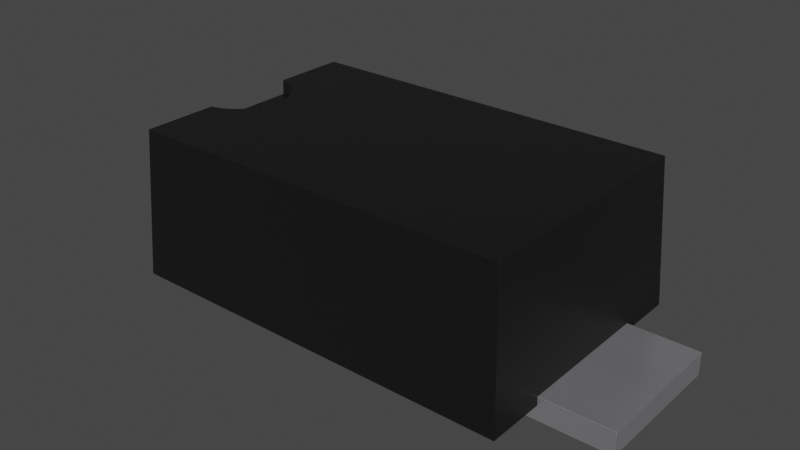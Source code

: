 # Source: SOD-123FL.blend  (saved by Blender 4.1.23; exported with 4.5.12 LTS)
import bpy
from mathutils import Matrix  # noqa: F401  (used for matrix-valued properties, if any)

bpy.ops.wm.read_factory_settings(use_empty=True)
scene = bpy.context.scene
scene.name = 'Scene'

# ---- collections
col_collection = bpy.data.collections.new('Collection'); scene.collection.children.link(col_collection)

# ---- materials (node trees are filled in below, after node groups)
mat_metal_pins = bpy.data.materials.new('metal_pins')
mat_metal_pins.use_transparent_shadow = False
mat_metal_pins.preview_render_type = 'CUBE'
mat_plastic_chip = bpy.data.materials.new('plastic_chip')
mat_plastic_chip.use_transparent_shadow = False
mat_plastic_chip.preview_render_type = 'CUBE'

# ---- material node trees
mat_metal_pins.use_nodes = True; mat_metal_pins.node_tree.nodes.clear()
_N = mat_metal_pins.node_tree.nodes; _L = mat_metal_pins.node_tree.links
n0 = _N.new('ShaderNodeMapping'); n0.name = 'Mapping'; n0.location = (-1447, -91)
n0.inputs[3].default_value = (4.8, 1.2, 1.1)
n1 = _N.new('ShaderNodeBsdfPrincipled'); n1.name = 'Principled BSDF'; n1.location = (-560, 254)
n1.distribution = 'GGX'
n1.subsurface_method = 'BURLEY'
n1.inputs[1].default_value = 0.7818
n1.inputs[2].default_value = 0.2886
n1.inputs[3].default_value = 1.45
n1.inputs[13].default_value = 0.0
n1.inputs[27].default_value = (0.0, 0.0, 0.0, 1.0)
n1.inputs[28].default_value = 1.0
n2 = _N.new('ShaderNodeOutputMaterial'); n2.name = 'Material Output.002'; n2.location = (-205, 253)
n2.width = 213
n3 = _N.new('ShaderNodeTexNoise'); n3.name = 'Noise Texture.002'; n3.location = (-1228, -73)
n3.inputs[2].default_value = 0.1
n3.inputs[3].default_value = 7.0
n3.inputs[4].default_value = 0.6
n3.inputs[8].default_value = 0.4
n4 = _N.new('ShaderNodeTexCoord'); n4.name = 'Texture Coordinate'; n4.location = (-1636, -116)
n5 = _N.new('ShaderNodeMix'); n5.name = 'Mix.001'; n5.location = (-921, 45)
n5.data_type = 'RGBA'
n5.inputs[6].default_value = (0.9398, 0.9547, 1.0, 1.0)
n5.inputs[7].default_value = (0.13, 0.1259, 0.1359, 1.0)
n6 = _N.new('ShaderNodeBump'); n6.name = 'Bump.001'; n6.location = (-1001, -227)
n6.inputs[0].default_value = 0.05
n6.inputs[1].default_value = 0.01
n6.inputs[2].default_value = 1.0
_L.new(n1.outputs[0], n2.inputs[0])
_L.new(n3.outputs[0], n6.inputs[3])
_L.new(n0.outputs[0], n3.inputs[0])
_L.new(n3.outputs[0], n5.inputs[0])
_L.new(n4.outputs[3], n0.inputs[0])
_L.new(n5.outputs[2], n1.inputs[0])
_L.new(n6.outputs[0], n1.inputs[5])
n2.is_active_output = True
mat_plastic_chip.use_nodes = True; mat_plastic_chip.node_tree.nodes.clear()
_N = mat_plastic_chip.node_tree.nodes; _L = mat_plastic_chip.node_tree.links
n0 = _N.new('ShaderNodeBsdfPrincipled'); n0.name = 'Principled BSDF'; n0.location = (10, 300)
n0.distribution = 'GGX'
n0.subsurface_method = 'BURLEY'
n0.inputs[0].default_value = (0.009312, 0.009312, 0.009312, 1.0)
n0.inputs[1].default_value = 0.1372
n0.inputs[2].default_value = 0.3706
n0.inputs[3].default_value = 1.45
n0.inputs[27].default_value = (0.0, 0.0, 0.0, 1.0)
n0.inputs[28].default_value = 1.0
n1 = _N.new('ShaderNodeOutputMaterial'); n1.name = 'Material Output'; n1.location = (300, 300)
n2 = _N.new('ShaderNodeTexNoise'); n2.name = 'Noise Texture'; n2.location = (-893, 54)
n2.inputs[2].default_value = 200.0
n2.inputs[3].default_value = 3.6
n2.inputs[4].default_value = 0.8375
n3 = _N.new('ShaderNodeBump'); n3.name = 'Bump'; n3.location = (-604, -53)
n3.inputs[0].default_value = 0.08
n3.inputs[1].default_value = 1.0
n3.inputs[2].default_value = 1.0
_L.new(n0.outputs[0], n1.inputs[0])
_L.new(n2.outputs[0], n3.inputs[3])
_L.new(n3.outputs[0], n0.inputs[5])
n1.is_active_output = True

# ---- world
world_world = bpy.data.worlds.new('World'); scene.world = world_world
world_world.use_nodes = True; world_world.node_tree.nodes.clear()
_N = world_world.node_tree.nodes; _L = world_world.node_tree.links
n0 = _N.new('ShaderNodeOutputWorld'); n0.name = 'World Output'; n0.location = (300, 300)
n1 = _N.new('ShaderNodeBackground'); n1.name = 'Background'; n1.location = (10, 300)
n1.inputs[0].default_value = (0.05088, 0.05088, 0.05088, 1.0)
_L.new(n1.outputs[0], n0.inputs[0])
n0.is_active_output = True
world_world.color = (0.05088, 0.05088, 0.05088)
world_world.use_sun_shadow = False
world_world.sun_shadow_jitter_overblur = 0.0

# ---- meshes
me_shape_9_indexedfaceset_001 = bpy.data.meshes.new('SHAPE_9_IndexedFaceSet.001')
me_shape_9_indexedfaceset_001.from_pydata([(-0.187, 0.02165, 0.7185), (-0.187, -0.03937, 0.7185), (0.187, 0.02165, -0.7185), (0.187, -0.03937, -0.7185), (-0.187, 0.02165, -0.7185), (0.187, -0.03937, -0.4724), (-0.187, -0.03937, -0.4724), (0.187, 0.02165, -0.4724), (-0.187, -0.03937, -0.7185), (0.187, 0.02165, 0.4724), (0.187, 0.02165, 0.7185), (0.187, -0.03937, 0.4724), (0.187, -0.03937, 0.7185), (-0.187, -0.03937, 0.4724), (0.08286, 0.3937, -0.434), (0.118, 0.3937, -0.4821), (0.03011, 0.3543, -0.4071), (0.08365, 0.3543, -0.4347), (0.1041, 0.3543, -0.4571), (0.1187, 0.3543, -0.4837), (-0.3445, 0.0, 0.5315), (-0.3239, 0.3937, 0.5109), (0.3445, 0.0, 0.5315), (0.3239, 0.3937, 0.5109), (-0.1266, 0.3543, -0.5129), (0.1263, 0.3937, -0.5109), (0.3445, 0.0, -0.5315), (-0.1033, 0.3937, -0.456), (-0.02977, 0.3937, -0.4071), (0.0, 0.3937, -0.4035), (-0.3239, 0.3937, -0.5109), (0.3239, 0.3937, -0.5109), (0.02977, 0.3937, -0.4071), (0.0579, 0.3937, -0.4174), (0.1033, 0.3937, -0.456), (0.187, 0.0, 0.4724), (0.187, 0.0, -0.4724), (-0.187, 0.0, -0.5315), (-0.3445, 0.0, -0.5315), (-0.187, 0.0, 0.4724), (-0.187, 0.02165, -0.5304), (0.187, 0.0, -0.5315), (0.187, 0.02165, -0.5304), (-0.187, 0.02165, -0.4724), (-0.187, 0.0, -0.4724), (-0.187, 0.02165, 0.4724), (-0.187, 0.0, 0.5315), (-0.187, 0.02165, 0.5304), (0.187, 0.02165, 0.5304), (0.187, 0.0, 0.5315), (0.1266, 0.3543, -0.5129), (-0.1187, 0.3543, -0.4837), (-0.1041, 0.3543, -0.4571), (-0.08365, 0.3543, -0.4347), (-0.05852, 0.3543, -0.4177), (-0.03011, 0.3543, -0.4071), (0.0, 0.3543, -0.4035), (0.05852, 0.3543, -0.4177), (-0.1263, 0.3937, -0.5109), (-0.118, 0.3937, -0.4821), (-0.08286, 0.3937, -0.434), (-0.0579, 0.3937, -0.4174)], [], [(45, 1, 0), (45, 13, 1), (2, 43, 7), (2, 4, 43), (2, 8, 4), (2, 3, 8), (4, 6, 43), (4, 8, 6), (43, 5, 7), (43, 6, 5), (7, 3, 2), (7, 5, 3), (5, 8, 3), (5, 6, 8), (10, 45, 0), (9, 45, 10), (9, 13, 45), (9, 11, 13), (0, 12, 10), (0, 1, 12), (10, 11, 9), (10, 12, 11), (12, 13, 11), (12, 1, 13), (32, 56, 29), (32, 16, 56), (33, 57, 16), (33, 16, 32), (14, 17, 57), (14, 57, 33), (34, 18, 17), (34, 17, 14), (15, 19, 18), (15, 18, 34), (25, 50, 19), (25, 19, 15), (20, 21, 30), (20, 30, 38), (47, 21, 20), (46, 47, 20), (48, 23, 21), (48, 21, 47), (22, 48, 49), (22, 23, 48), (23, 22, 26), (23, 26, 31), (40, 37, 38), (30, 40, 38), (24, 42, 40), (24, 40, 30), (58, 24, 30), (26, 41, 42), (50, 42, 24), (31, 50, 25), (31, 26, 42), (31, 42, 50), (59, 58, 30), (27, 59, 30), (60, 27, 30), (31, 34, 14), (31, 15, 34), (31, 25, 15), (21, 61, 60), (21, 28, 61), (21, 29, 28), (21, 60, 30), (23, 32, 29), (23, 33, 32), (23, 14, 33), (23, 29, 21), (23, 31, 14), (44, 38, 37), (26, 36, 41), (39, 20, 38), (39, 38, 44), (46, 20, 39), (35, 44, 36), (35, 39, 44), (22, 49, 35), (22, 36, 26), (22, 35, 36), (7, 40, 42), (7, 43, 40), (42, 36, 7), (42, 41, 36), (44, 37, 40), (43, 44, 40), (7, 44, 43), (7, 36, 44), (9, 48, 47), (9, 47, 45), (47, 39, 45), (47, 46, 39), (35, 49, 48), (9, 35, 48), (45, 35, 9), (45, 39, 35), (17, 50, 24), (17, 24, 51), (17, 51, 52), (17, 52, 53), (17, 53, 54), (17, 54, 55), (17, 55, 56), (17, 56, 16), (17, 16, 57), (17, 18, 19), (17, 19, 50), (58, 51, 24), (59, 52, 51), (59, 51, 58), (27, 53, 52), (27, 52, 59), (60, 54, 53), (60, 53, 27), (61, 55, 54), (61, 54, 60), (28, 56, 55), (28, 55, 61), (29, 56, 28)])
me_shape_9_indexedfaceset_001.polygons.foreach_set('use_smooth', [True] * 120)
me_shape_9_indexedfaceset_001.polygons.foreach_set('material_index', [0, 0, 0, 0, 0, 0, 0, 0, 0, 0, 0, 0, 0, 0, 0, 0, 0, 0, 0, 0, 0, 0, 0, 0, 1, 1, 1, 1, 1, 1, 1, 1, 1, 1, 1, 1, 1, 1, 1, 1, 1, 1, 1, 1, 1, 1, 1, 1, 1, 1, 1, 1, 1, 1, 1, 1, 1, 1, 1, 1, 1, 1, 1, 1, 1, 1, 1, 1, 1, 1, 1, 1, 1, 1, 1, 1, 1, 1, 1, 1, 1, 1, 1, 1, 1, 1, 1, 1, 1, 1, 1, 1, 1, 1, 1, 1, 1, 1, 1, 1, 1, 1, 1, 1, 1, 1, 1, 1, 1, 1, 1, 1, 1, 1, 1, 1, 1, 1, 1, 1])
_k = set([(0, 1), (0, 10), (0, 45), (1, 12), (1, 13), (2, 3), (2, 4), (2, 7), (3, 5), (3, 8), (4, 8), (4, 43), (5, 6), (5, 7), (6, 8), (6, 43), (7, 36), (7, 42), (9, 10), (9, 11), (9, 35), (9, 48), (10, 12), (11, 12), (11, 13), (13, 45), (14, 33), (14, 34), (15, 25), (15, 34), (16, 56), (16, 57), (17, 18), (17, 57), (18, 19), (19, 50), (20, 21), (20, 38), (20, 46), (21, 23), (21, 30), (22, 23), (22, 26), (22, 49), (23, 31), (24, 50), (24, 51), (24, 58), (25, 31), (25, 50), (26, 31), (26, 41), (27, 59), (27, 60), (28, 29), (28, 61), (29, 32), (30, 38), (30, 58), (32, 33), (35, 39), (35, 49), (36, 41), (36, 44), (37, 38), (37, 40), (37, 44), (39, 45), (39, 46), (40, 42), (40, 43), (41, 42), (43, 44), (45, 47), (46, 47), (47, 48), (48, 49), (51, 52), (52, 53), (53, 54), (54, 55), (55, 56), (58, 59), (60, 61)])
me_shape_9_indexedfaceset_001.attributes.new('sharp_edge', 'BOOLEAN', 'EDGE').data.foreach_set('value', [ (min(e.vertices), max(e.vertices)) in _k for e in me_shape_9_indexedfaceset_001.edges])
_uv = me_shape_9_indexedfaceset_001.uv_layers.new(name='UVMap')
_uv.uv.foreach_set('vector', [0.0, 1.0, 1.0, 0.0, 1.0, 1.0, 0.0, 1.0, 0.0, 0.0, 1.0, 0.0, 1.0, 0.0, 0.0, 1.0, 1.0, 1.0, 1.0, 0.0, 0.0, 0.0, 0.0, 1.0, 1.0, 1.0, 0.0, 0.0, 0.0, 1.0, 1.0, 1.0, 1.0, 0.0, 0.0, 0.0, 0.0, 1.0, 1.0, 0.0, 1.0, 1.0, 0.0, 1.0, 0.0, 0.0, 1.0, 0.0, 0.0, 1.0, 1.0, 0.0, 1.0, 1.0, 0.0, 1.0, 0.0, 0.0, 1.0, 0.0, 1.0, 1.0, 0.0, 0.0, 0.0, 1.0, 1.0, 1.0, 1.0, 0.0, 0.0, 0.0, 1.0, 1.0, 0.0, 0.0, 1.0, 0.0, 1.0, 1.0, 0.0, 1.0, 0.0, 0.0, 1.0, 1.0, 0.0, 0.0, 0.0, 1.0, 1.0, 0.0, 0.0, 0.0, 1.0, 1.0, 1.0, 1.0, 0.0, 0.0, 0.0, 1.0, 1.0, 1.0, 1.0, 0.0, 0.0, 0.0, 0.0, 1.0, 1.0, 0.0, 1.0, 1.0, 0.0, 1.0, 0.0, 0.0, 1.0, 0.0, 1.0, 1.0, 0.0, 0.0, 0.0, 1.0, 1.0, 1.0, 1.0, 0.0, 0.0, 0.0, 1.0, 1.0, 0.0, 0.0, 1.0, 0.0, 1.0, 1.0, 0.0, 1.0, 0.0, 0.0, 0.2351, 0.9679, 0.0, 1.0, 0.0, 1.0, 0.2351, 0.9679, 0.2378, 0.9672, 0.0, 1.0, 0.4574, 0.8734, 0.4623, 0.8705, 0.2378, 0.9672, 0.4574, 0.8734, 0.2378, 0.9672, 0.2351, 0.9679, 0.6545, 0.7216, 0.6608, 0.7154, 0.4623, 0.8705, 0.6545, 0.7216, 0.4623, 0.8705, 0.4574, 0.8734, 0.8157, 0.5209, 0.8222, 0.5106, 0.6608, 0.7154, 0.8157, 0.5209, 0.6608, 0.7154, 0.6545, 0.7216, 0.9322, 0.2823, 0.9374, 0.2676, 0.8222, 0.5106, 0.9322, 0.2823, 0.8222, 0.5106, 0.8157, 0.5209, 0.9975, 0.01886, 1.0, 0.0, 0.9374, 0.2676, 0.9975, 0.01886, 0.9374, 0.2676, 0.9322, 0.2823, 1.0, 0.0, 0.9806, 1.0, 0.01941, 1.0, 1.0, 0.0, 0.01941, 1.0, 0.0, 0.0, 0.2286, 0.055, 0.02995, 1.0, 0.0, 0.0, 0.2286, 0.0, 0.2286, 0.055, 0.0, 0.0, 0.7714, 0.055, 0.9701, 1.0, 0.02995, 1.0, 0.7714, 0.055, 0.02995, 1.0, 0.2286, 0.055, 1.0, 0.0, 0.7714, 0.055, 0.7714, 0.0, 1.0, 0.0, 0.9701, 1.0, 0.7714, 0.055, 0.9806, 1.0, 1.0, 0.0, 0.0, 0.0, 0.9806, 1.0, 0.0, 0.0, 0.01941, 1.0, 0.2286, 0.055, 0.2286, 0.0, 0.0, 0.0, 0.02995, 1.0, 0.2286, 0.055, 0.0, 0.0, 0.3163, 0.9, 0.7714, 0.055, 0.2286, 0.055, 0.3163, 0.9, 0.2286, 0.055, 0.02995, 1.0, 0.3167, 1.0, 0.3163, 0.9, 0.02995, 1.0, 1.0, 0.0, 0.7714, 0.0, 0.7714, 0.055, 0.6837, 0.9, 0.7714, 0.055, 0.3163, 0.9, 0.9701, 1.0, 0.6837, 0.9, 0.6833, 1.0, 0.9701, 1.0, 1.0, 0.0, 0.7714, 0.055, 0.9701, 1.0, 0.7714, 0.055, 0.6837, 0.9, 0.0282, 0.3178, 0.0, 0.305, 0.0, 0.0, 0.05374, 0.3406, 0.0282, 0.3178, 0.0, 0.0, 0.07523, 0.3721, 0.05374, 0.3406, 0.0, 0.0, 0.0, 1.0, 0.05374, 0.6594, 0.07523, 0.6279, 0.0, 1.0, 0.0282, 0.6822, 0.05374, 0.6594, 0.0, 1.0, 0.0, 0.695, 0.0282, 0.6822, 1.0, 0.0, 0.09148, 0.4106, 0.07523, 0.3721, 1.0, 0.0, 0.1016, 0.454, 0.09148, 0.4106, 1.0, 0.0, 0.105, 0.5, 0.1016, 0.454, 1.0, 0.0, 0.07523, 0.3721, 0.0, 0.0, 1.0, 1.0, 0.1016, 0.546, 0.105, 0.5, 1.0, 1.0, 0.09148, 0.5894, 0.1016, 0.546, 1.0, 1.0, 0.07523, 0.6279, 0.09148, 0.5894, 1.0, 1.0, 0.105, 0.5, 1.0, 0.0, 1.0, 1.0, 0.0, 1.0, 0.07523, 0.6279, 0.05556, 0.2286, 0.0, 0.0, 0.0, 0.2286, 0.0, 1.0, 0.05556, 0.7714, 0.0, 0.7714, 0.9444, 0.2286, 1.0, 0.0, 0.0, 0.0, 0.9444, 0.2286, 0.0, 0.0, 0.05556, 0.2286, 1.0, 0.2286, 1.0, 0.0, 0.9444, 0.2286, 0.9444, 0.7714, 0.05556, 0.2286, 0.05556, 0.7714, 0.9444, 0.7714, 0.9444, 0.2286, 0.05556, 0.2286, 1.0, 1.0, 1.0, 0.7714, 0.9444, 0.7714, 1.0, 1.0, 0.05556, 0.7714, 0.0, 1.0, 1.0, 1.0, 0.9444, 0.7714, 0.05556, 0.7714, 1.0, 1.0, 0.0, 0.0, 1.0, 0.0, 1.0, 1.0, 0.0, 1.0, 0.0, 0.0, 0.01922, 1.0, 1.0, 0.0, 1.0, 1.0, 0.01922, 1.0, 0.0, 0.0, 1.0, 0.0, 1.0, 0.0, 0.0, 0.0, 0.01922, 1.0, 1.0, 1.0, 1.0, 0.0, 0.01922, 1.0, 1.0, 1.0, 0.0, 0.0, 0.0, 1.0, 1.0, 1.0, 1.0, 0.0, 0.0, 0.0, 1.0, 0.0, 1.0, 1.0, 0.0, 1.0, 1.0, 0.0, 0.0, 1.0, 0.0, 0.0, 0.9808, 1.0, 0.0, 0.0, 0.0, 1.0, 0.9808, 1.0, 1.0, 0.0, 0.0, 0.0, 0.0, 0.0, 1.0, 0.0, 0.9808, 1.0, 0.0, 1.0, 0.0, 0.0, 0.9808, 1.0, 0.0, 1.0, 1.0, 0.0, 1.0, 1.0, 0.0, 1.0, 0.0, 0.0, 1.0, 0.0, 0.8304, 0.7154, 1.0, 0.0, 0.0, 0.0, 0.8304, 0.7154, 0.0, 0.0, 0.0313, 0.2676, 0.8304, 0.7154, 0.0313, 0.2676, 0.08891, 0.5106, 0.8304, 0.7154, 0.08891, 0.5106, 0.1696, 0.7154, 0.8304, 0.7154, 0.1696, 0.7154, 0.2689, 0.8705, 0.8304, 0.7154, 0.2689, 0.8705, 0.3811, 0.9672, 0.8304, 0.7154, 0.3811, 0.9672, 0.5, 1.0, 0.8304, 0.7154, 0.5, 1.0, 0.6189, 0.9672, 0.8304, 0.7154, 0.6189, 0.9672, 0.7311, 0.8705, 0.8304, 0.7154, 0.9111, 0.5106, 0.9687, 0.2676, 0.8304, 0.7154, 0.9687, 0.2676, 1.0, 0.0, 0.002527, 0.01886, 0.06259, 0.2676, 0.0, 0.0, 0.06782, 0.2823, 0.1778, 0.5106, 0.06259, 0.2676, 0.06782, 0.2823, 0.06259, 0.2676, 0.002527, 0.01886, 0.1843, 0.5209, 0.3392, 0.7154, 0.1778, 0.5106, 0.1843, 0.5209, 0.1778, 0.5106, 0.06782, 0.2823, 0.3455, 0.7216, 0.5377, 0.8705, 0.3392, 0.7154, 0.3455, 0.7216, 0.3392, 0.7154, 0.1843, 0.5209, 0.5426, 0.8734, 0.7622, 0.9672, 0.5377, 0.8705, 0.5426, 0.8734, 0.5377, 0.8705, 0.3455, 0.7216, 0.7649, 0.9679, 1.0, 1.0, 0.7622, 0.9672, 0.7649, 0.9679, 0.7622, 0.9672, 0.5426, 0.8734, 1.0, 1.0, 1.0, 1.0, 0.7649, 0.9679])
me_shape_9_indexedfaceset_001.materials.append(mat_metal_pins)
me_shape_9_indexedfaceset_001.materials.append(mat_plastic_chip)
me_shape_9_indexedfaceset_001.update()
me_shape_9_indexedfaceset_001.normals_split_custom_set([tuple(v) for v in zip(*[iter([-1.0, 0.0, 0.0, -1.0, 0.0, 0.0, -1.0, 0.0, 0.0, -1.0, 0.0, 0.0, -1.0, 0.0, 0.0, -1.0, 0.0, 0.0, 0.0, 1.0, 0.0, 0.0, 1.0, 0.0, 0.0, 1.0, 0.0, 0.0, 1.0, 0.0, 0.0, 1.0, 0.0, 0.0, 1.0, 0.0, 0.0, 0.0, -1.0, 0.0, 0.0, -1.0, 0.0, 0.0, -1.0, 0.0, 0.0, -1.0, 0.0, 0.0, -1.0, 0.0, 0.0, -1.0, -1.0, 0.0, 0.0, -1.0, 0.0, 0.0, -1.0, 0.0, 0.0, -1.0, 0.0, 0.0, -1.0, 0.0, 0.0, -1.0, 0.0, 0.0, 0.0, 0.0, 1.0, 0.0, 0.0, 1.0, 0.0, 0.0, 1.0, 0.0, 0.0, 1.0, 0.0, 0.0, 1.0, 0.0, 0.0, 1.0, 1.0, 0.0, 0.0, 1.0, 0.0, 0.0, 1.0, 0.0, 0.0, 1.0, 0.0, 0.0, 1.0, 0.0, 0.0, 1.0, 0.0, 0.0, 0.0, -1.0, 0.0, 0.0, -1.0, 0.0, 0.0, -1.0, 0.0, 0.0, -1.0, 0.0, 0.0, -1.0, 0.0, 0.0, -1.0, 0.0, 0.0, 1.0, 0.0, 0.0, 1.0, 0.0, 0.0, 1.0, 0.0, 0.0, 1.0, 0.0, 0.0, 1.0, 0.0, 0.0, 1.0, 0.0, 0.0, 0.0, -1.0, 0.0, 0.0, -1.0, 0.0, 0.0, -1.0, 0.0, 0.0, -1.0, 0.0, 0.0, -1.0, 0.0, 0.0, -1.0, 0.0, 0.0, 1.0, 0.0, 0.0, 1.0, 0.0, 0.0, 1.0, 0.0, 0.0, 1.0, 0.0, 0.0, 1.0, 0.0, 0.0, 1.0, 1.0, 0.0, 0.0, 1.0, 0.0, 0.0, 1.0, 0.0, 0.0, 1.0, 0.0, 0.0, 1.0, 0.0, 0.0, 1.0, 0.0, 0.0, 0.0, -1.0, 0.0, 0.0, -1.0, 0.0, 0.0, -1.0, 0.0, 0.0, -1.0, 0.0, 0.0, -1.0, 0.0, 0.0, -1.0, 0.0, -0.2323, -0.0002936, -0.9726, 0.0, 0.0006107, -1.0, 0.0, 0.0, -1.0, -0.2323, -0.0002936, -0.9726, -0.2351, 0.0009111, -0.972, 0.0, 0.0006107, -1.0, -0.4521, -0.000876, -0.892, -0.4573, 0.001499, -0.8893, -0.2351, 0.0009111, -0.972, -0.4521, -0.000876, -0.892, -0.2351, 0.0009111, -0.972, -0.2323, -0.0002936, -0.9726, -0.6472, -0.00144, -0.7623, -0.6538, 0.002068, -0.7567, -0.4573, 0.001499, -0.8893, -0.6472, -0.00144, -0.7623, -0.4573, 0.001499, -0.8893, -0.4521, -0.000876, -0.892, -0.8067, -0.001987, -0.5909, -0.8135, 0.00262, -0.5815, -0.6538, 0.002068, -0.7567, -0.8067, -0.001987, -0.5909, -0.6538, 0.002068, -0.7567, -0.6472, -0.00144, -0.7623, -0.9221, -0.002516, -0.3871, -0.9275, 0.003154, -0.3737, -0.8135, 0.00262, -0.5815, -0.9221, -0.002516, -0.3871, -0.8135, 0.00262, -0.5815, -0.8067, -0.001987, -0.5909, -0.9629, -0.0004158, -0.2698, -0.9652, 0.005854, -0.2613, -0.9275, 0.003154, -0.3737, -0.9629, -0.0004158, -0.2698, -0.9275, 0.003154, -0.3737, -0.9221, -0.002516, -0.3871, -0.9986, 0.05234, 0.0, -0.9986, 0.05234, 0.0, -0.9986, 0.05234, 0.0, -0.9986, 0.05234, 0.0, -0.9986, 0.05234, 0.0, -0.9986, 0.05234, 0.0, 0.0, 0.05234, 0.9986, 0.0, 0.05234, 0.9986, 0.0, 0.05234, 0.9986, 0.0, 0.05234, 0.9986, 0.0, 0.05234, 0.9986, 0.0, 0.05234, 0.9986, 0.0, 0.05234, 0.9986, 0.0, 0.05234, 0.9986, 0.0, 0.05234, 0.9986, 0.0, 0.05234, 0.9986, 0.0, 0.05234, 0.9986, 0.0, 0.05234, 0.9986, 0.0, 0.05234, 0.9986, 0.0, 0.05234, 0.9986, 0.0, 0.05234, 0.9986, 0.0, 0.05234, 0.9986, 0.0, 0.05234, 0.9986, 0.0, 0.05234, 0.9986, 0.9986, 0.05234, 0.0, 0.9986, 0.05234, 0.0, 0.9986, 0.05234, 0.0, 0.9986, 0.05234, 0.0, 0.9986, 0.05234, 0.0, 0.9986, 0.05234, 0.0, -5.805e-08, 0.05234, -0.9986, 0.0, 0.05234, -0.9986, -2.75e-08, 0.05234, -0.9986, -2.83e-07, 0.05234, -0.9986, -5.805e-08, 0.05234, -0.9986, -2.75e-08, 0.05234, -0.9986, -1.473e-07, 0.05234, -0.9986, 5.805e-08, 0.05234, -0.9986, -5.805e-08, 0.05234, -0.9986, -1.473e-07, 0.05234, -0.9986, -5.805e-08, 0.05234, -0.9986, -2.83e-07, 0.05234, -0.9986, 0.0, 0.05234, -0.9986, -1.473e-07, 0.05234, -0.9986, -2.83e-07, 0.05234, -0.9986, 2.75e-08, 0.05234, -0.9986, 0.0, 0.05234, -0.9986, 5.805e-08, 0.05234, -0.9986, 1.473e-07, 0.05234, -0.9986, 5.805e-08, 0.05234, -0.9986, -1.473e-07, 0.05234, -0.9986, 2.83e-07, 0.05234, -0.9986, 1.473e-07, 0.05234, -0.9986, 0.0, 0.05234, -0.9986, 2.83e-07, 0.05234, -0.9986, 2.75e-08, 0.05234, -0.9986, 5.805e-08, 0.05234, -0.9986, 2.83e-07, 0.05234, -0.9986, 5.805e-08, 0.05234, -0.9986, 1.473e-07, 0.05234, -0.9986, 0.0, 1.0, 0.0, 0.0, 1.0, 0.0, 0.0, 1.0, 1.651e-07, 0.0, 1.0, 3.04e-06, 0.0, 1.0, 0.0, 0.0, 1.0, 1.651e-07, 0.0, 1.0, 2.877e-07, 0.0, 1.0, 3.04e-06, 0.0, 1.0, 1.651e-07, 0.0, 1.0, 2.25e-07, 0.0, 1.0, 3.528e-06, 0.0, 1.0, 4.398e-07, 0.0, 1.0, 2.25e-07, 0.0, 1.0, -3.81e-07, 0.0, 1.0, 3.528e-06, 0.0, 1.0, 2.25e-07, 0.0, 1.0, 1.063e-06, 0.0, 1.0, -3.81e-07, 0.0, 1.0, -1e-08, 0.0, 1.0, -3.454e-07, 0.0, 1.0, 2.877e-07, 0.0, 1.0, -1e-08, 0.0, 1.0, 1.541e-07, 0.0, 1.0, -3.454e-07, 0.0, 1.0, -1e-08, 0.0, 1.0, 0.0, 0.0, 1.0, 1.541e-07, 0.0, 1.0, -1e-08, 0.0, 1.0, 2.877e-07, 0.0, 1.0, 1.651e-07, 0.0, 1.0, -1e-08, 0.0, 1.0, 1.541e-07, 0.0, 1.0, 0.0, 0.0, 1.0, -1e-08, 0.0, 1.0, -3.454e-07, 0.0, 1.0, 1.541e-07, 0.0, 1.0, -1e-08, 0.0, 1.0, 4.398e-07, 0.0, 1.0, -3.454e-07, 0.0, 1.0, -1e-08, 0.0, 1.0, 0.0, 0.0, 1.0, -1e-08, 0.0, 1.0, -1e-08, 0.0, 1.0, 2.25e-07, 0.0, 1.0, 4.398e-07, 0.0, -1.0, 0.0, 0.0, -1.0, 0.0, 0.0, -1.0, 0.0, 0.0, -1.0, 0.0, 0.0, -1.0, 0.0, 0.0, -1.0, 0.0, 0.0, -1.0, 0.0, 0.0, -1.0, 0.0, 0.0, -1.0, 0.0, 0.0, -1.0, 0.0, 0.0, -1.0, 0.0, 0.0, -1.0, 0.0, 0.0, -1.0, 0.0, 0.0, -1.0, 0.0, 0.0, -1.0, 0.0, 0.0, -1.0, 0.0, 0.0, -1.0, 0.0, 0.0, -1.0, 0.0, 0.0, -1.0, 0.0, 0.0, -1.0, 0.0, 0.0, -1.0, 0.0, 0.0, -1.0, 0.0, 0.0, -1.0, 0.0, 0.0, -1.0, 0.0, 0.0, -1.0, 0.0, 0.0, -1.0, 0.0, 0.0, -1.0, 0.0, 0.0, -1.0, 0.0, 0.0, -1.0, 0.0, 0.0, -1.0, 0.0, 0.0, -1.0, 0.0, 0.0, -1.0, 0.0, 0.0, -1.0, 0.0, 0.0, -1.0, 0.0, 0.0, -1.0, 0.0, 0.0, -1.0, 0.0, -1.0, 0.0, 0.0, -1.0, 0.0, 0.0, -1.0, 0.0, 0.0, -1.0, 0.0, 0.0, -1.0, 0.0, 0.0, -1.0, 0.0, 0.0, 1.0, 1.14e-07, 0.0, 1.0, 5.007e-07, 0.0, 1.0, 3.904e-07, 0.0, 1.0, 0.0, 0.0, 1.0, 1.14e-07, 0.0, 1.0, 3.904e-07, 0.0, 0.0, 0.0, -1.0, 0.0, 0.0, -1.0, 0.0, 0.0, -1.0, 0.0, 0.0, -1.0, 0.0, 0.0, -1.0, 0.0, 0.0, -1.0, 0.0, -1.0, 0.0, 0.0, -1.0, 0.0, 0.0, -1.0, 0.0, 0.0, -1.0, 0.0, 0.0, -1.0, 0.0, 0.0, -1.0, 0.0, 1.0, 0.0, 0.0, 1.0, 0.0, 0.0, 1.0, 0.0, 0.0, 1.0, 0.0, 0.0, 1.0, 0.0, 0.0, 1.0, 0.0, 0.0, -1.0, 1.14e-07, 0.0, -1.0, 5.007e-07, 0.0, -1.0, 3.904e-07, 0.0, -1.0, 0.0, 0.0, -1.0, 1.14e-07, 0.0, -1.0, 3.904e-07, 0.0, 0.0, 0.0, 1.0, 0.0, 0.0, 1.0, 0.0, 0.0, 1.0, 0.0, 0.0, 1.0, 0.0, 0.0, 1.0, 0.0, 0.0, 1.0, 0.0, 1.0, -1.737e-07, 0.0, 1.0, 2.659e-07, 0.0, 1.0, 8.569e-07, 0.0, 1.0, -1.737e-07, 0.0, 1.0, 8.569e-07, 0.0, 1.0, 1.012e-06, 0.0, 1.0, -1.737e-07, 0.0, 1.0, 1.012e-06, 0.0, 1.0, 1.472e-07, 0.0, 1.0, -1.737e-07, 0.0, 1.0, 1.472e-07, 0.0, 1.0, -4.516e-07, 0.0, 1.0, -1.737e-07, 0.0, 1.0, -4.516e-07, 0.0, 1.0, 1.428e-06, 0.0, 1.0, -1.737e-07, 0.0, 1.0, 1.428e-06, 0.0, 1.0, -3.93e-06, 0.0, 1.0, -1.737e-07, 0.0, 1.0, -3.93e-06, 0.0, 1.0, 1.621e-06, 0.0, 1.0, -1.737e-07, 0.0, 1.0, 1.621e-06, 0.0, 1.0, 2.453e-06, 0.0, 1.0, -1.737e-07, 0.0, 1.0, 2.453e-06, 0.0, 1.0, -8.611e-06, 0.0, 1.0, -1.737e-07, 0.0, 1.0, 0.0, 0.0, 1.0, 1.403e-06, 0.0, 1.0, -1.737e-07, 0.0, 1.0, 1.403e-06, 0.0, 1.0, 2.659e-07, 0.9629, -0.0004158, -0.2698, 0.9275, 0.003154, -0.3737, 0.9652, 0.005854, -0.2613, 0.9221, -0.002516, -0.3871, 0.8135, 0.00262, -0.5815, 0.9275, 0.003154, -0.3737, 0.9221, -0.002516, -0.3871, 0.9275, 0.003154, -0.3737, 0.9629, -0.0004158, -0.2698, 0.8067, -0.001987, -0.5909, 0.6538, 0.002068, -0.7567, 0.8135, 0.00262, -0.5815, 0.8067, -0.001987, -0.5909, 0.8135, 0.00262, -0.5815, 0.9221, -0.002516, -0.3871, 0.6472, -0.00144, -0.7623, 0.4573, 0.001499, -0.8893, 0.6538, 0.002068, -0.7567, 0.6472, -0.00144, -0.7623, 0.6538, 0.002068, -0.7567, 0.8067, -0.001987, -0.5909, 0.4521, -0.000876, -0.892, 0.2351, 0.0009111, -0.972, 0.4573, 0.001499, -0.8893, 0.4521, -0.000876, -0.892, 0.4573, 0.001499, -0.8893, 0.6472, -0.00144, -0.7623, 0.2323, -0.0002936, -0.9726, 0.0, 0.0006107, -1.0, 0.2351, 0.0009111, -0.972, 0.2323, -0.0002936, -0.9726, 0.2351, 0.0009111, -0.972, 0.4521, -0.000876, -0.892, 0.0, 0.0, -1.0, 0.0, 0.0006107, -1.0, 0.2323, -0.0002936, -0.9726])] * 3)])

# ---- objects
ob_shape_9_indexedfaceset = bpy.data.objects.new('SHAPE_9_IndexedFaceSet', me_shape_9_indexedfaceset_001)

# ---- transforms, parenting, visibility, modifiers, constraints
ob_shape_9_indexedfaceset.location = (0.0, 0.0, 0.0)
ob_shape_9_indexedfaceset.rotation_euler = (1.571, 0.0, 1.571)
ob_shape_9_indexedfaceset.scale = (2.54, 2.54, 2.54)
_m = ob_shape_9_indexedfaceset.modifiers.new('Bevel', 'BEVEL')
_m.width = 0.001
_m.width_pct = 0.001
_m.segments = 4

# ---- collection membership
col_collection.objects.link(ob_shape_9_indexedfaceset)

# ---- scene / render settings (as saved in the file)
scene.frame_start = 1; scene.frame_end = 250; scene.frame_set(1)
scene.render.engine = 'BLENDER_EEVEE_NEXT'
scene.cycles.sampling_pattern = 'TABULATED_SOBOL'
scene.cycles.use_light_tree = False
scene.eevee.ray_tracing_options.trace_max_roughness = 0.0
scene.view_settings.view_transform = 'Filmic'
bpy.context.view_layer.update()

# ---- added for rendering (the .blend has no active camera and no usable light): camera, sun
cam_auto = bpy.data.cameras.new('AutoCamera')
cam_auto.lens = 50.0
cam_auto.sensor_width = 36.0
cam_auto.clip_end = 1000.0
ob_auto_camera = bpy.data.objects.new('AutoCamera', cam_auto)
scene.collection.objects.link(ob_auto_camera)
ob_auto_camera.location = (3.88094, -4.65712, 3.55475)
ob_auto_camera.rotation_euler = (1.09748, -7.21219e-08, 0.694738)
scene.camera = ob_auto_camera
light_auto_sun = bpy.data.lights.new('AutoSun', 'SUN')
light_auto_sun.energy = 3.0
light_auto_sun.angle = 0.0523599
ob_auto_sun = bpy.data.objects.new('AutoSun', light_auto_sun)
scene.collection.objects.link(ob_auto_sun)
ob_auto_sun.rotation_euler = (0.872665, 0.174533, 0.523599)
bpy.context.view_layer.update()
